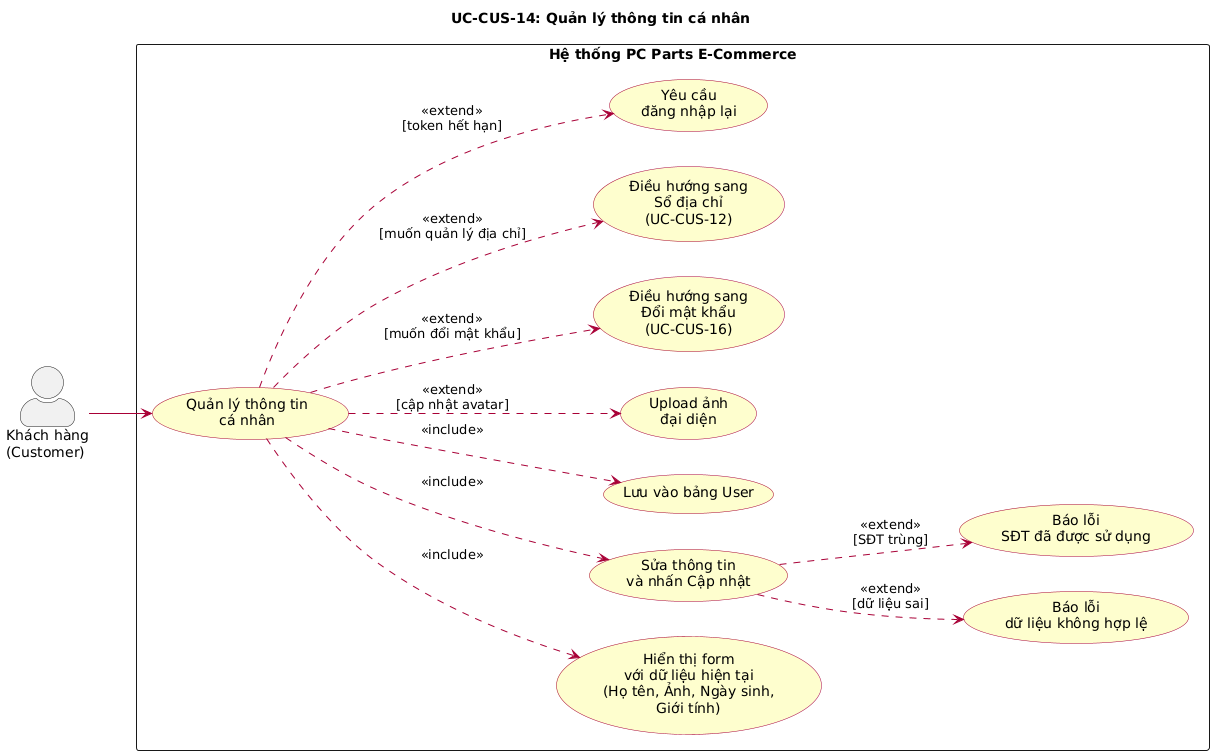

The diagram above was rendered by PlantUML. Its source (embedded in the PNG):
@startuml UC-CUS-14 Quản lý thông tin cá nhân
left to right direction
skinparam actorStyle awesome
skinparam packageStyle rectangle
skinparam usecase {
  BackgroundColor #FEFECE
  BorderColor #A80036
  ArrowColor #A80036
}

title UC-CUS-14: Quản lý thông tin cá nhân

actor "Khách hàng\n(Customer)" as Customer

rectangle "Hệ thống PC Parts E-Commerce" {
  usecase "Quản lý thông tin\ncá nhân" as UC_PROFILE

  usecase "Hiển thị form\nvới dữ liệu hiện tại\n(Họ tên, Ảnh, Ngày sinh,\nGiới tính)" as UC_FORM
  usecase "Sửa thông tin\nvà nhấn Cập nhật" as UC_EDIT
  usecase "Lưu vào bảng User" as UC_SAVE
  usecase "Upload ảnh\nđại diện" as UC_AVATAR
  usecase "Điều hướng sang\nĐổi mật khẩu\n(UC-CUS-16)" as UC_PASSWORD
  usecase "Điều hướng sang\nSổ địa chỉ\n(UC-CUS-12)" as UC_ADDRESS

  usecase "Báo lỗi\ndữ liệu không hợp lệ" as UC_ERR_INVALID
  usecase "Báo lỗi\nSĐT đã được sử dụng" as UC_ERR_PHONE
  usecase "Yêu cầu\nđăng nhập lại" as UC_ERR_AUTH
}

Customer --> UC_PROFILE

UC_PROFILE ..> UC_FORM : <<include>>
UC_PROFILE ..> UC_EDIT : <<include>>
UC_PROFILE ..> UC_SAVE : <<include>>

UC_PROFILE ..> UC_AVATAR : <<extend>>\n[cập nhật avatar]
UC_PROFILE ..> UC_PASSWORD : <<extend>>\n[muốn đổi mật khẩu]
UC_PROFILE ..> UC_ADDRESS : <<extend>>\n[muốn quản lý địa chỉ]
UC_EDIT ..> UC_ERR_INVALID : <<extend>>\n[dữ liệu sai]
UC_EDIT ..> UC_ERR_PHONE : <<extend>>\n[SĐT trùng]
UC_PROFILE ..> UC_ERR_AUTH : <<extend>>\n[token hết hạn]

@enduml